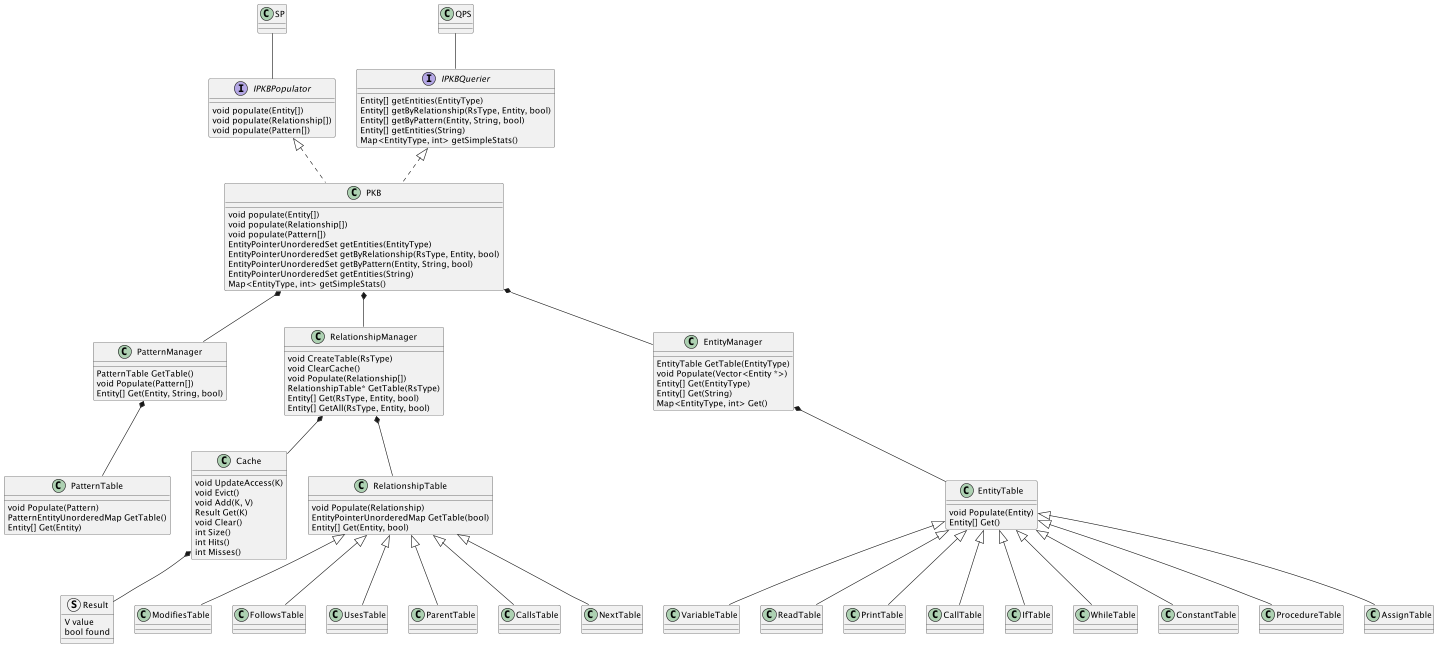

The diagram above was rendered by PlantUML. Its source (embedded in the PNG):
@startuml
skinparam classAttributeIconSize 0

class SP
class QPS
class PKB

interface IPKBPopulator {
	void populate(Entity[])
    void populate(Relationship[])
    void populate(Pattern[])
}

interface IPKBQuerier {
	Entity[] getEntities(EntityType)
	Entity[] getByRelationship(RsType, Entity, bool)
	Entity[] getByPattern(Entity, String, bool)
	Entity[] getEntities(String)
	Map<EntityType, int> getSimpleStats()
}

class PKB {
	void populate(Entity[])
    void populate(Relationship[])
    void populate(Pattern[])
	EntityPointerUnorderedSet getEntities(EntityType)
	EntityPointerUnorderedSet getByRelationship(RsType, Entity, bool)
	EntityPointerUnorderedSet getByPattern(Entity, String, bool)
	EntityPointerUnorderedSet getEntities(String)
	Map<EntityType, int> getSimpleStats()
}

class EntityManager {
    EntityTable GetTable(EntityType)
    void Populate(Vector<Entity *>)
    Entity[] Get(EntityType)
    Entity[] Get(String)
    Map<EntityType, int> Get()
}

class RelationshipManager {
    void CreateTable(RsType)
    void ClearCache()
    void Populate(Relationship[])
    RelationshipTable* GetTable(RsType)
    Entity[] Get(RsType, Entity, bool)
    Entity[] GetAll(RsType, Entity, bool)
}

class PatternManager {
    PatternTable GetTable()
    void Populate(Pattern[])
    Entity[] Get(Entity, String, bool)
}

class RelationshipTable {
    void Populate(Relationship)
    EntityPointerUnorderedMap GetTable(bool)
    Entity[] Get(Entity, bool)
}

class EntityTable {
    void Populate(Entity)
    Entity[] Get()
}

class PatternTable {
    void Populate(Pattern)
    PatternEntityUnorderedMap GetTable()
    Entity[] Get(Entity)
}

class Cache {
    void UpdateAccess(K)
    void Evict()
    void Add(K, V)
    Result Get(K)
    void Clear()
    int Size()
    int Hits()
    int Misses()
}

struct Result {
    V value
    bool found
}

class VariableTable {
}

class ReadTable {
}

class PrintTable {
}

class CallTable {
}

class IfTable {
}

class WhileTable {
}

class ConstantTable {
}

class ProcedureTable {
}

class AssignTable {
}

class ModifiesTable {
}

class FollowsTable {
}  

class UsesTable {
}

class ParentTable {
} 

class CallsTable {
} 

class NextTable {
} 

IPKBPopulator <|.down. PKB
IPKBQuerier <|.down. PKB
SP -down- IPKBPopulator
QPS -down- IPKBQuerier

PKB *-down- EntityManager
PKB *-down- PatternManager
PKB *-down- RelationshipManager

EntityTable -up-* EntityManager

VariableTable -up-|> EntityTable
ReadTable -up-|> EntityTable
PrintTable -up-|> EntityTable
CallTable -up-|> EntityTable
IfTable -up-|> EntityTable
WhileTable -up-|> EntityTable
ConstantTable -up-|> EntityTable
ProcedureTable -up-|> EntityTable
AssignTable -up-|> EntityTable

RelationshipTable -up-* RelationshipManager 

ModifiesTable -up-|> RelationshipTable
FollowsTable -up-|> RelationshipTable 
UsesTable -up-|> RelationshipTable
ParentTable -up-|> RelationshipTable 
CallsTable -up-|> RelationshipTable 
NextTable -up-|> RelationshipTable 

PatternTable -up-* PatternManager

RelationshipManager *-down- Cache
Result -up-* Cache

@enduml